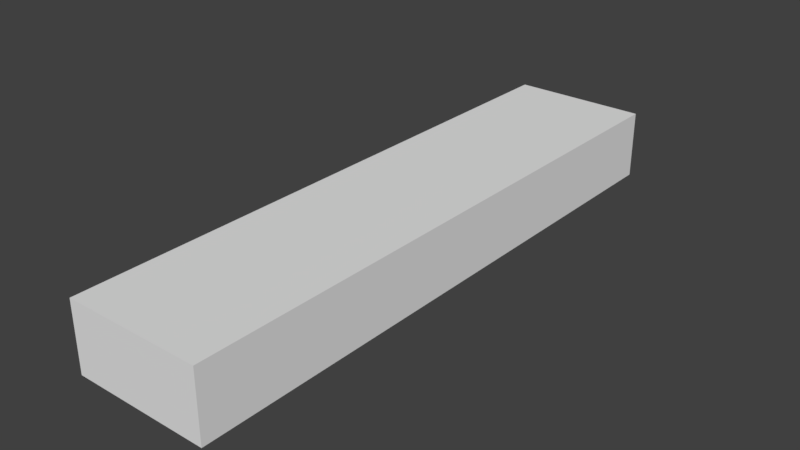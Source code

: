 # Source: Resource_Conduit.blend  (saved by Blender 2.79.0; exported with 4.5.12 LTS)
import bpy
from mathutils import Matrix  # noqa: F401  (used for matrix-valued properties, if any)

bpy.ops.wm.read_factory_settings(use_empty=True)
scene = bpy.context.scene
scene.name = 'Scene'

# ---- collections
col_collection_1 = bpy.data.collections.new('Collection 1'); scene.collection.children.link(col_collection_1)

# ---- world
world_world = bpy.data.worlds.new('World'); scene.world = world_world
world_world.color = (0.05088, 0.05088, 0.05088)
world_world.use_sun_shadow = False
world_world.sun_shadow_jitter_overblur = 0.0
world_world.cycles.sampling_method = 'MANUAL'

# ---- meshes
me_cube = bpy.data.meshes.new('Cube')
me_cube.from_pydata([(0.1, 1.411e-08, 3.441e-08), (0.1, 1.6e-08, 0.1), (0.1, 0.866, -1.487e-09), (0.1, 0.866, 0.1), (-0.1, -1.411e-08, 3.441e-08), (-0.1, -1.222e-08, 0.1), (-0.1, 0.866, -1.487e-09), (-0.1, 0.866, 0.1)], [], [(0, 2, 3, 1), (2, 6, 7, 3), (6, 4, 5, 7), (4, 0, 1, 5), (2, 0, 4, 6), (7, 5, 1, 3)])
me_cube.use_remesh_preserve_volume = False
me_cube.use_remesh_preserve_attributes = False
me_cube.use_mirror_vertex_groups = False
me_cube.update()

# ---- objects
ob_conduit = bpy.data.objects.new('Conduit', me_cube)

# ---- transforms, parenting, visibility, modifiers, constraints
ob_conduit.location = (0.0, 0.0, 0.0)
ob_conduit.lineart.crease_threshold = 0.0

# ---- collection membership
col_collection_1.objects.link(ob_conduit)

# ---- scene / render settings (as saved in the file)
scene.frame_start = 1; scene.frame_end = 250; scene.frame_set(1)
scene.render.engine = 'BLENDER_EEVEE_NEXT'
scene.render.resolution_percentage = 50
scene.render.dither_intensity = 0.0
scene.cycles.use_denoising = False
scene.cycles.samples = 128
scene.cycles.sampling_pattern = 'TABULATED_SOBOL'
scene.cycles.use_adaptive_sampling = False
scene.cycles.use_light_tree = False
scene.cycles.blur_glossy = 0.0
scene.cycles.sample_clamp_indirect = 0.0
scene.view_settings.view_transform = 'Standard'
bpy.context.view_layer.update()

# ---- added for rendering (the .blend has no active camera and no usable light): camera, sun
cam_auto = bpy.data.cameras.new('AutoCamera')
cam_auto.lens = 50.0
cam_auto.sensor_width = 36.0
cam_auto.clip_end = 1000.0
ob_auto_camera = bpy.data.objects.new('AutoCamera', cam_auto)
scene.collection.objects.link(ob_auto_camera)
ob_auto_camera.location = (0.827546, -0.560043, 0.712037)
ob_auto_camera.rotation_euler = (1.09748, -7.21219e-08, 0.694738)
scene.camera = ob_auto_camera
light_auto_sun = bpy.data.lights.new('AutoSun', 'SUN')
light_auto_sun.energy = 3.0
light_auto_sun.angle = 0.0523599
ob_auto_sun = bpy.data.objects.new('AutoSun', light_auto_sun)
scene.collection.objects.link(ob_auto_sun)
ob_auto_sun.rotation_euler = (0.872665, 0.174533, 0.523599)
bpy.context.view_layer.update()

